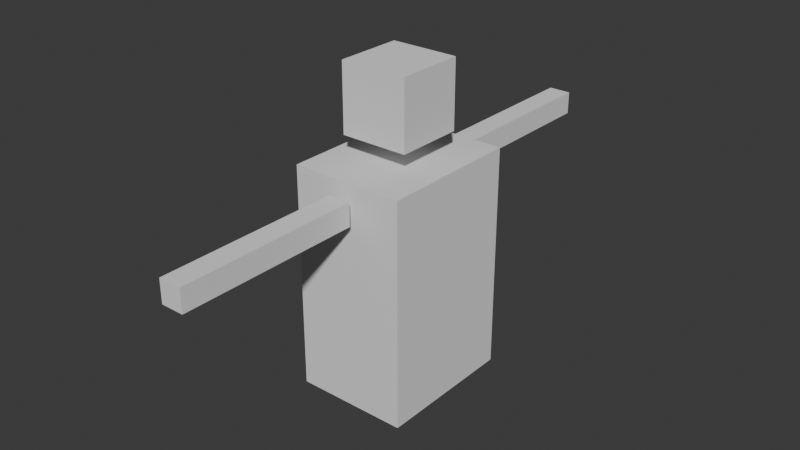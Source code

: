 # Source: player1.blend  (saved by Blender 4.0.36; exported with 4.5.12 LTS)
import bpy
from mathutils import Matrix  # noqa: F401  (used for matrix-valued properties, if any)

bpy.ops.wm.read_factory_settings(use_empty=True)
scene = bpy.context.scene
scene.name = 'Scene'

# ---- world
world_world = bpy.data.worlds.new('World'); scene.world = world_world
world_world.use_nodes = True; world_world.node_tree.nodes.clear()
_N = world_world.node_tree.nodes; _L = world_world.node_tree.links
n0 = _N.new('ShaderNodeOutputWorld'); n0.name = 'World Output'; n0.location = (300, 300)
n1 = _N.new('ShaderNodeBackground'); n1.name = 'Background'; n1.location = (10, 300)
n1.inputs[0].default_value = (0.05088, 0.05088, 0.05088, 1.0)
_L.new(n1.outputs[0], n0.inputs[0])
n0.is_active_output = True
world_world.color = (0.05088, 0.05088, 0.05088)
world_world.use_sun_shadow = False
world_world.sun_shadow_jitter_overblur = 0.0

# ---- meshes
me_cube_001 = bpy.data.meshes.new('Cube.001')
me_cube_001.from_pydata([(-1.0, -1.0, -1.0), (-1.0, -1.0, 1.0), (-1.0, 1.0, -1.0), (-1.0, 1.0, 1.0), (1.0, -1.0, -1.0), (1.0, -1.0, 1.0), (1.0, 1.0, -1.0), (1.0, 1.0, 1.0)], [], [(0, 1, 3, 2), (2, 3, 7, 6), (6, 7, 5, 4), (4, 5, 1, 0), (2, 6, 4, 0), (7, 3, 1, 5)])
_uv = me_cube_001.uv_layers.new(name='UVMap')
_uv.uv.foreach_set('vector', [0.375, 0.0, 0.625, 0.0, 0.625, 0.25, 0.375, 0.25, 0.375, 0.25, 0.625, 0.25, 0.625, 0.5, 0.375, 0.5, 0.375, 0.5, 0.625, 0.5, 0.625, 0.75, 0.375, 0.75, 0.375, 0.75, 0.625, 0.75, 0.625, 1.0, 0.375, 1.0, 0.125, 0.5, 0.375, 0.5, 0.375, 0.75, 0.125, 0.75, 0.625, 0.5, 0.875, 0.5, 0.875, 0.75, 0.625, 0.75])
me_cube_001.update()
me_cube_002 = bpy.data.meshes.new('Cube.002')
me_cube_002.from_pydata([(-1.0, -1.0, -1.0), (-1.0, -1.0, 1.0), (-1.0, 1.0, -1.0), (-1.0, 1.0, 1.0), (1.0, -1.0, -1.0), (1.0, -1.0, 1.0), (1.0, 1.0, -1.0), (1.0, 1.0, 1.0)], [], [(0, 1, 3, 2), (2, 3, 7, 6), (6, 7, 5, 4), (4, 5, 1, 0), (2, 6, 4, 0), (7, 3, 1, 5)])
_uv = me_cube_002.uv_layers.new(name='UVMap')
_uv.uv.foreach_set('vector', [0.375, 0.0, 0.625, 0.0, 0.625, 0.25, 0.375, 0.25, 0.375, 0.25, 0.625, 0.25, 0.625, 0.5, 0.375, 0.5, 0.375, 0.5, 0.625, 0.5, 0.625, 0.75, 0.375, 0.75, 0.375, 0.75, 0.625, 0.75, 0.625, 1.0, 0.375, 1.0, 0.125, 0.5, 0.375, 0.5, 0.375, 0.75, 0.125, 0.75, 0.625, 0.5, 0.875, 0.5, 0.875, 0.75, 0.625, 0.75])
me_cube_002.update()
me_cube_003 = bpy.data.meshes.new('Cube.003')
me_cube_003.from_pydata([(-1.0, -1.0, -1.0), (-1.0, -1.0, 1.0), (-1.0, 1.0, -1.0), (-1.0, 1.0, 1.0), (1.0, -1.0, -1.0), (1.0, -1.0, 1.0), (1.0, 1.0, -1.0), (1.0, 1.0, 1.0)], [], [(0, 1, 3, 2), (2, 3, 7, 6), (6, 7, 5, 4), (4, 5, 1, 0), (2, 6, 4, 0), (7, 3, 1, 5)])
_uv = me_cube_003.uv_layers.new(name='UVMap')
_uv.uv.foreach_set('vector', [0.375, 0.0, 0.625, 0.0, 0.625, 0.25, 0.375, 0.25, 0.375, 0.25, 0.625, 0.25, 0.625, 0.5, 0.375, 0.5, 0.375, 0.5, 0.625, 0.5, 0.625, 0.75, 0.375, 0.75, 0.375, 0.75, 0.625, 0.75, 0.625, 1.0, 0.375, 1.0, 0.125, 0.5, 0.375, 0.5, 0.375, 0.75, 0.125, 0.75, 0.625, 0.5, 0.875, 0.5, 0.875, 0.75, 0.625, 0.75])
me_cube_003.update()
me_cube_004 = bpy.data.meshes.new('Cube.004')
me_cube_004.from_pydata([(-1.0, -1.0, -1.0), (-1.0, -1.0, 1.0), (-1.0, 1.0, -1.0), (-1.0, 1.0, 1.0), (1.0, -1.0, -1.0), (1.0, -1.0, 1.0), (1.0, 1.0, -1.0), (1.0, 1.0, 1.0)], [], [(0, 1, 3, 2), (2, 3, 7, 6), (6, 7, 5, 4), (4, 5, 1, 0), (2, 6, 4, 0), (7, 3, 1, 5)])
_uv = me_cube_004.uv_layers.new(name='UVMap')
_uv.uv.foreach_set('vector', [0.375, 0.0, 0.625, 0.0, 0.625, 0.25, 0.375, 0.25, 0.375, 0.25, 0.625, 0.25, 0.625, 0.5, 0.375, 0.5, 0.375, 0.5, 0.625, 0.5, 0.625, 0.75, 0.375, 0.75, 0.375, 0.75, 0.625, 0.75, 0.625, 1.0, 0.375, 1.0, 0.125, 0.5, 0.375, 0.5, 0.375, 0.75, 0.125, 0.75, 0.625, 0.5, 0.875, 0.5, 0.875, 0.75, 0.625, 0.75])
me_cube_004.update()

# ---- objects
ob_cube = bpy.data.objects.new('Cube', me_cube_001)
ob_cube_001 = bpy.data.objects.new('Cube.001', me_cube_002)
ob_cube_002 = bpy.data.objects.new('Cube.002', me_cube_003)
ob_cube_003 = bpy.data.objects.new('Cube.003', me_cube_004)

# ---- transforms, parenting, visibility, modifiers, constraints
ob_cube.location = (0.0, 0.0, 2.011)
ob_cube.scale = (0.5, 0.63, 1.0)
ob_cube_001.location = (0.0, -0.01094, 3.506)
ob_cube_001.scale = (0.3, 0.3, 0.3)
ob_cube_002.location = (0.0, 1.5, 2.8)
ob_cube_002.rotation_euler = (1.571, 0.0, 0.0)
ob_cube_002.scale = (0.1, 0.1, 0.8)
ob_cube_003.location = (0.0, -1.5, 2.8)
ob_cube_003.rotation_euler = (1.571, 0.0, 0.0)
ob_cube_003.scale = (0.1, 0.1, 0.8)

# ---- collection membership
scene.collection.objects.link(ob_cube)
scene.collection.objects.link(ob_cube_001)
scene.collection.objects.link(ob_cube_002)
scene.collection.objects.link(ob_cube_003)

# ---- scene / render settings (as saved in the file)
scene.frame_start = 1; scene.frame_end = 250; scene.frame_set(1)
scene.render.engine = 'BLENDER_EEVEE_NEXT'
scene.cycles.sampling_pattern = 'TABULATED_SOBOL'
bpy.context.view_layer.update()

# ---- added for rendering (the .blend has no active camera and no usable light): camera, sun
cam_auto = bpy.data.cameras.new('AutoCamera')
cam_auto.lens = 50.0
cam_auto.sensor_width = 36.0
cam_auto.clip_end = 1000.0
ob_auto_camera = bpy.data.objects.new('AutoCamera', cam_auto)
scene.collection.objects.link(ob_auto_camera)
ob_auto_camera.location = (5.0652, -6.07824, 6.46049)
ob_auto_camera.rotation_euler = (1.09748, -7.21219e-08, 0.694738)
scene.camera = ob_auto_camera
light_auto_sun = bpy.data.lights.new('AutoSun', 'SUN')
light_auto_sun.energy = 3.0
light_auto_sun.angle = 0.0523599
ob_auto_sun = bpy.data.objects.new('AutoSun', light_auto_sun)
scene.collection.objects.link(ob_auto_sun)
ob_auto_sun.rotation_euler = (0.872665, 0.174533, 0.523599)
bpy.context.view_layer.update()
